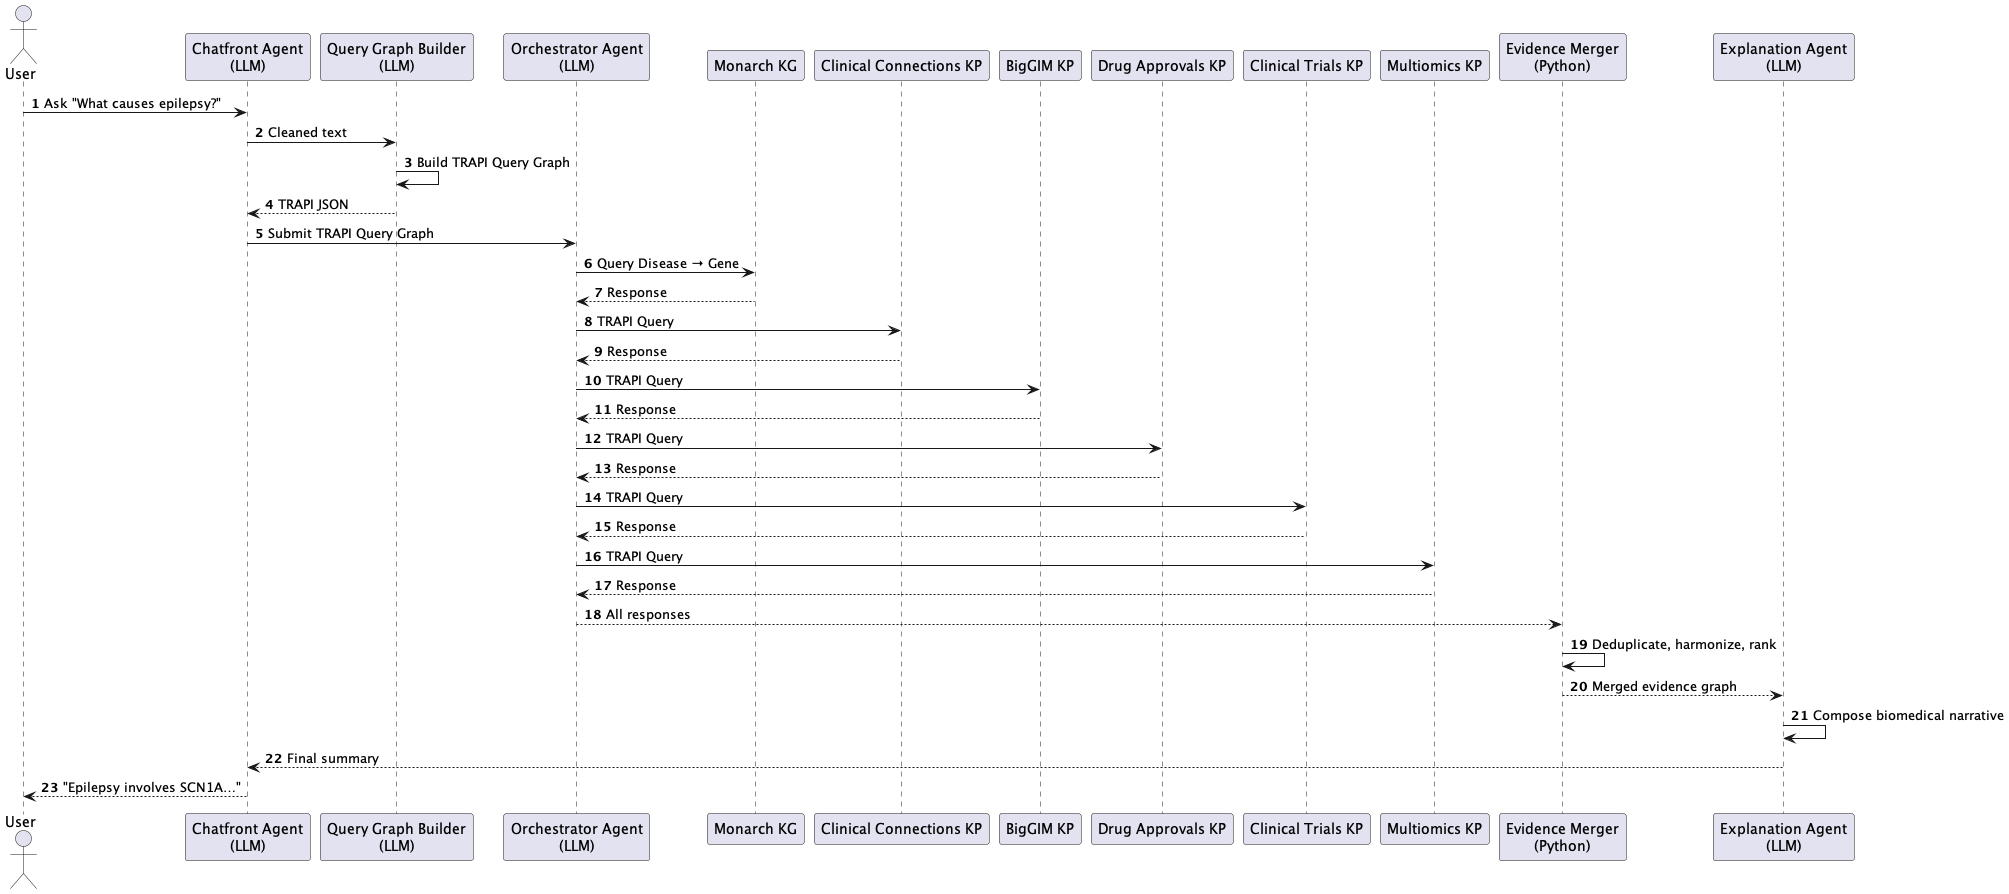

The diagram above was rendered by PlantUML. Its source (embedded in the PNG):
@startuml
autonumber

actor User

participant "Chatfront Agent\n(LLM)" as CF
participant "Query Graph Builder\n(LLM)" as QG
participant "Orchestrator Agent\n(LLM)" as ORC
participant "Monarch KG" as MON
participant "Clinical Connections KP" as CC
participant "BigGIM KP" as BG
participant "Drug Approvals KP" as DA
participant "Clinical Trials KP" as CT
participant "Multiomics KP" as OM
participant "Evidence Merger\n(Python)" as MER
participant "Explanation Agent\n(LLM)" as EXP

User -> CF: Ask "What causes epilepsy?"
CF -> QG: Cleaned text
QG -> QG: Build TRAPI Query Graph
QG --> CF: TRAPI JSON
CF -> ORC: Submit TRAPI Query Graph

ORC -> MON: Query Disease → Gene
MON --> ORC: Response

ORC -> CC: TRAPI Query
CC --> ORC: Response

ORC -> BG: TRAPI Query
BG --> ORC: Response

ORC -> DA: TRAPI Query
DA --> ORC: Response

ORC -> CT: TRAPI Query
CT --> ORC: Response

ORC -> OM: TRAPI Query
OM --> ORC: Response

ORC --> MER: All responses
MER -> MER: Deduplicate, harmonize, rank
MER --> EXP: Merged evidence graph
EXP -> EXP: Compose biomedical narrative
EXP --> CF: Final summary
CF --> User: "Epilepsy involves SCN1A…"
@enduml